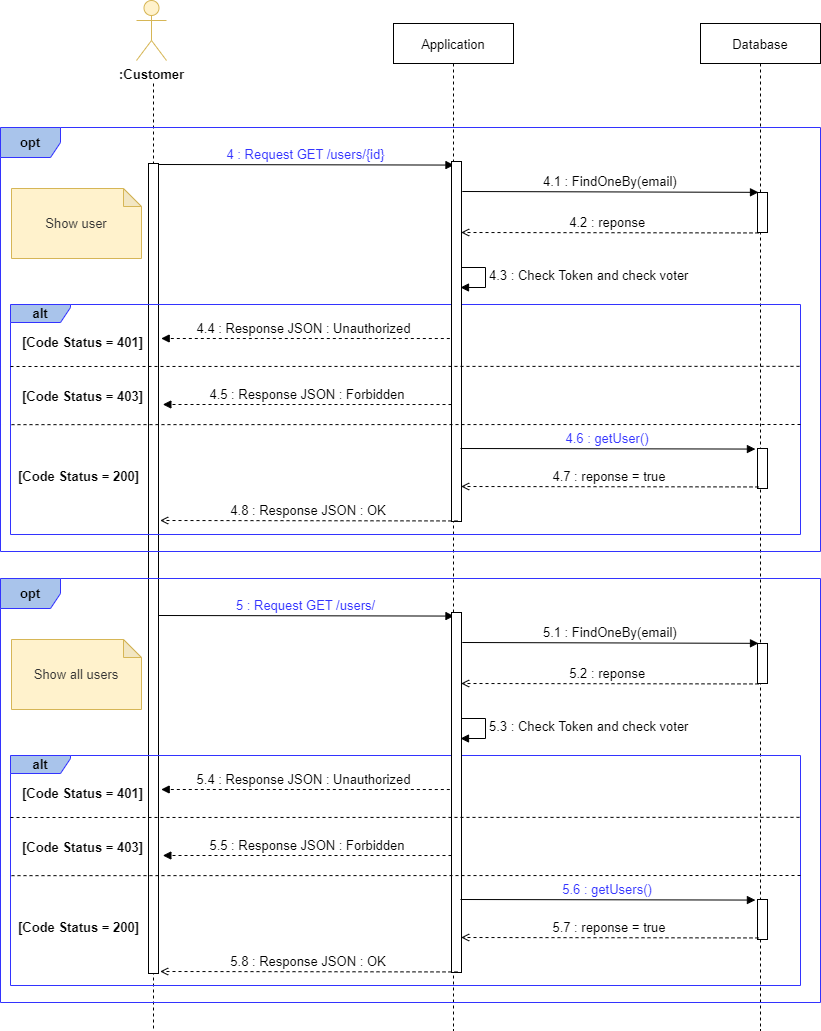

The diagram above was exported from draw.io. Its source (the exported page's mxGraphModel, read from the mxfile embedded in the PNG):
<mxGraphModel dx="1038" dy="649" grid="1" gridSize="10" guides="1" tooltips="1" connect="1" arrows="1" fold="1" page="1" pageScale="1" pageWidth="850" pageHeight="1100" math="0" shadow="0">
  <root>
    <mxCell id="Cy4_rFaXjfC05ctCy1El-0" />
    <mxCell id="Cy4_rFaXjfC05ctCy1El-1" parent="Cy4_rFaXjfC05ctCy1El-0" />
    <mxCell id="Cy4_rFaXjfC05ctCy1El-2" value="Database" style="shape=umlLifeline;perimeter=lifelinePerimeter;container=1;collapsible=0;recursiveResize=0;rounded=0;shadow=0;strokeWidth=1;fontSize=13;" vertex="1" parent="Cy4_rFaXjfC05ctCy1El-1">
      <mxGeometry x="722" y="63" width="120" height="1007" as="geometry" />
    </mxCell>
    <mxCell id="Cy4_rFaXjfC05ctCy1El-3" value="" style="shape=umlLifeline;perimeter=lifelinePerimeter;container=1;collapsible=0;recursiveResize=0;rounded=0;shadow=0;strokeWidth=1;fillColor=none;strokeColor=default;fontColor=default;size=0;fontSize=13;" vertex="1" parent="Cy4_rFaXjfC05ctCy1El-1">
      <mxGeometry x="105" y="123" width="140" height="947" as="geometry" />
    </mxCell>
    <mxCell id="Cy4_rFaXjfC05ctCy1El-4" value=":Customer" style="shape=umlActor;verticalLabelPosition=bottom;verticalAlign=top;html=1;outlineConnect=0;strokeColor=#d6b656;fillColor=#fff2cc;fontStyle=1;fontSize=13;" vertex="1" parent="Cy4_rFaXjfC05ctCy1El-3">
      <mxGeometry x="53" y="-83" width="30" height="60" as="geometry" />
    </mxCell>
    <mxCell id="Cy4_rFaXjfC05ctCy1El-5" value="" style="points=[];perimeter=orthogonalPerimeter;rounded=0;shadow=0;strokeWidth=1;fontSize=13;" vertex="1" parent="Cy4_rFaXjfC05ctCy1El-3">
      <mxGeometry x="65" y="80" width="10" height="810" as="geometry" />
    </mxCell>
    <mxCell id="Cy4_rFaXjfC05ctCy1El-6" value="Application" style="shape=umlLifeline;perimeter=lifelinePerimeter;container=1;collapsible=0;recursiveResize=0;rounded=0;shadow=0;strokeWidth=1;fontSize=13;" vertex="1" parent="Cy4_rFaXjfC05ctCy1El-1">
      <mxGeometry x="415" y="63" width="120" height="1007" as="geometry" />
    </mxCell>
    <mxCell id="Cy4_rFaXjfC05ctCy1El-7" value="&lt;b style=&quot;font-size: 13px&quot;&gt;opt&lt;/b&gt;" style="shape=umlFrame;whiteSpace=wrap;html=1;fontColor=#000000;strokeColor=#3333FF;fillColor=#A9C4EB;fontSize=13;" vertex="1" parent="Cy4_rFaXjfC05ctCy1El-1">
      <mxGeometry x="22" y="167" width="820" height="424" as="geometry" />
    </mxCell>
    <mxCell id="Cy4_rFaXjfC05ctCy1El-8" value="&lt;b style=&quot;font-size: 13px;&quot;&gt;alt&lt;/b&gt;" style="shape=umlFrame;whiteSpace=wrap;html=1;fontColor=#000000;strokeColor=#3333FF;fillColor=#A9C4EB;width=60;height=18;fontSize=13;" vertex="1" parent="Cy4_rFaXjfC05ctCy1El-1">
      <mxGeometry x="32" y="344" width="790" height="230" as="geometry" />
    </mxCell>
    <mxCell id="Cy4_rFaXjfC05ctCy1El-9" value="" style="points=[];perimeter=orthogonalPerimeter;rounded=0;shadow=0;strokeWidth=1;fontSize=13;" vertex="1" parent="Cy4_rFaXjfC05ctCy1El-1">
      <mxGeometry x="779" y="488" width="10" height="40" as="geometry" />
    </mxCell>
    <mxCell id="Cy4_rFaXjfC05ctCy1El-10" value="4.2 : reponse " style="verticalAlign=bottom;endArrow=open;shadow=0;strokeWidth=1;dashed=1;entryX=0.488;entryY=0.335;entryDx=0;entryDy=0;entryPerimeter=0;exitX=-0.033;exitY=0.242;exitDx=0;exitDy=0;exitPerimeter=0;endFill=0;fontSize=13;" edge="1" parent="Cy4_rFaXjfC05ctCy1El-1">
      <mxGeometry relative="1" as="geometry">
        <mxPoint x="779.9999999999995" y="272.4399999999998" as="sourcePoint" />
        <mxPoint x="482.6500000000001" y="272" as="targetPoint" />
      </mxGeometry>
    </mxCell>
    <mxCell id="Cy4_rFaXjfC05ctCy1El-11" value="" style="points=[];perimeter=orthogonalPerimeter;rounded=0;shadow=0;strokeWidth=1;fontSize=13;" vertex="1" parent="Cy4_rFaXjfC05ctCy1El-1">
      <mxGeometry x="779" y="232" width="10" height="40" as="geometry" />
    </mxCell>
    <mxCell id="Cy4_rFaXjfC05ctCy1El-12" value="[Code Status = 403]" style="text;html=1;strokeColor=none;fillColor=none;align=center;verticalAlign=middle;whiteSpace=wrap;rounded=0;fontColor=#000000;fontStyle=1;fontSize=13;" vertex="1" parent="Cy4_rFaXjfC05ctCy1El-1">
      <mxGeometry x="42" y="421" width="125" height="30" as="geometry" />
    </mxCell>
    <mxCell id="Cy4_rFaXjfC05ctCy1El-13" value="4 : Request GET /users/{id}" style="verticalAlign=bottom;endArrow=block;shadow=0;strokeWidth=1;entryX=-0.008;entryY=0.019;entryDx=0;entryDy=0;entryPerimeter=0;fontSize=13;fontColor=#3333FF;" edge="1" parent="Cy4_rFaXjfC05ctCy1El-1">
      <mxGeometry relative="1" as="geometry">
        <mxPoint x="180.53999999999996" y="204" as="sourcePoint" />
        <mxPoint x="475.46000000000004" y="204.56999999999994" as="targetPoint" />
      </mxGeometry>
    </mxCell>
    <mxCell id="Cy4_rFaXjfC05ctCy1El-14" value="&lt;font color=&quot;#333333&quot;&gt;&lt;span style=&quot;font-size: 13px&quot;&gt;Show user&lt;/span&gt;&lt;/font&gt;" style="shape=note;whiteSpace=wrap;html=1;backgroundOutline=1;darkOpacity=0.05;fontSize=14;size=18;fillColor=#fff2cc;strokeColor=#d6b656;fontStyle=0" vertex="1" parent="Cy4_rFaXjfC05ctCy1El-1">
      <mxGeometry x="33" y="228" width="130" height="70" as="geometry" />
    </mxCell>
    <mxCell id="Cy4_rFaXjfC05ctCy1El-15" value="4.4 : Response JSON : Unauthorized " style="verticalAlign=bottom;endArrow=block;shadow=0;strokeWidth=1;dashed=1;exitX=-0.008;exitY=0.979;exitDx=0;exitDy=0;exitPerimeter=0;entryX=1.128;entryY=-0.021;entryDx=0;entryDy=0;entryPerimeter=0;fontSize=13;fontStyle=0" edge="1" parent="Cy4_rFaXjfC05ctCy1El-1">
      <mxGeometry relative="1" as="geometry">
        <mxPoint x="471.32000000000016" y="378.02" as="sourcePoint" />
        <mxPoint x="182.6800000000003" y="377.9989999999998" as="targetPoint" />
      </mxGeometry>
    </mxCell>
    <mxCell id="Cy4_rFaXjfC05ctCy1El-16" value="4.3 : Check Token and check voter" style="edgeStyle=orthogonalEdgeStyle;html=1;align=left;spacingLeft=2;endArrow=block;rounded=0;entryX=1;entryY=0;fontSize=13;" edge="1" parent="Cy4_rFaXjfC05ctCy1El-1">
      <mxGeometry relative="1" as="geometry">
        <mxPoint x="477" y="307" as="sourcePoint" />
        <Array as="points">
          <mxPoint x="507" y="307" />
        </Array>
        <mxPoint x="482" y="327" as="targetPoint" />
      </mxGeometry>
    </mxCell>
    <mxCell id="Cy4_rFaXjfC05ctCy1El-17" value="" style="points=[];perimeter=orthogonalPerimeter;rounded=0;shadow=0;strokeWidth=1;fontSize=13;" vertex="1" parent="Cy4_rFaXjfC05ctCy1El-1">
      <mxGeometry x="473" y="201" width="10" height="360" as="geometry" />
    </mxCell>
    <mxCell id="Cy4_rFaXjfC05ctCy1El-18" value="" style="verticalAlign=bottom;endArrow=none;shadow=0;strokeWidth=1;fontSize=13;dashed=1;endFill=0;entryX=1;entryY=0.544;entryDx=0;entryDy=0;entryPerimeter=0;" edge="1" parent="Cy4_rFaXjfC05ctCy1El-1">
      <mxGeometry relative="1" as="geometry">
        <mxPoint x="32" y="406" as="sourcePoint" />
        <mxPoint x="822" y="405.8399999999999" as="targetPoint" />
      </mxGeometry>
    </mxCell>
    <mxCell id="Cy4_rFaXjfC05ctCy1El-19" value="[Code Status = 401]" style="text;html=1;strokeColor=none;fillColor=none;align=center;verticalAlign=middle;whiteSpace=wrap;rounded=0;fontColor=#000000;fontStyle=1;fontSize=13;" vertex="1" parent="Cy4_rFaXjfC05ctCy1El-1">
      <mxGeometry x="42" y="366.5" width="125" height="30" as="geometry" />
    </mxCell>
    <mxCell id="Cy4_rFaXjfC05ctCy1El-20" value="4.6 : getUser()" style="verticalAlign=bottom;endArrow=block;shadow=0;strokeWidth=1;entryX=-0.008;entryY=0.019;entryDx=0;entryDy=0;entryPerimeter=0;fontSize=13;fontColor=#3333FF;" edge="1" parent="Cy4_rFaXjfC05ctCy1El-1">
      <mxGeometry relative="1" as="geometry">
        <mxPoint x="482" y="488" as="sourcePoint" />
        <mxPoint x="776.9200000000001" y="488.56999999999994" as="targetPoint" />
      </mxGeometry>
    </mxCell>
    <mxCell id="Cy4_rFaXjfC05ctCy1El-21" value="4.7 : reponse = true" style="verticalAlign=bottom;endArrow=open;shadow=0;strokeWidth=1;dashed=1;entryX=0.488;entryY=0.335;entryDx=0;entryDy=0;entryPerimeter=0;exitX=-0.033;exitY=0.242;exitDx=0;exitDy=0;exitPerimeter=0;endFill=0;fontSize=13;" edge="1" parent="Cy4_rFaXjfC05ctCy1El-1">
      <mxGeometry relative="1" as="geometry">
        <mxPoint x="779.9999999999995" y="526.4399999999996" as="sourcePoint" />
        <mxPoint x="482.6500000000001" y="526" as="targetPoint" />
      </mxGeometry>
    </mxCell>
    <mxCell id="Cy4_rFaXjfC05ctCy1El-22" value="4.8 : Response JSON : OK" style="verticalAlign=bottom;endArrow=open;shadow=0;strokeWidth=1;dashed=1;entryX=0.488;entryY=0.335;entryDx=0;entryDy=0;entryPerimeter=0;exitX=-0.033;exitY=0.242;exitDx=0;exitDy=0;exitPerimeter=0;endFill=0;fontSize=13;" edge="1" parent="Cy4_rFaXjfC05ctCy1El-1">
      <mxGeometry relative="1" as="geometry">
        <mxPoint x="478.99999999999955" y="560.4399999999996" as="sourcePoint" />
        <mxPoint x="181.6500000000001" y="560" as="targetPoint" />
      </mxGeometry>
    </mxCell>
    <mxCell id="Cy4_rFaXjfC05ctCy1El-23" value="4.5 : Response JSON : Forbidden" style="verticalAlign=bottom;endArrow=block;shadow=0;strokeWidth=1;dashed=1;exitX=-0.008;exitY=0.979;exitDx=0;exitDy=0;exitPerimeter=0;entryX=1.128;entryY=-0.021;entryDx=0;entryDy=0;entryPerimeter=0;fontSize=13;" edge="1" parent="Cy4_rFaXjfC05ctCy1El-1">
      <mxGeometry relative="1" as="geometry">
        <mxPoint x="473.0000000000002" y="444.02" as="sourcePoint" />
        <mxPoint x="184.36000000000035" y="443.9989999999998" as="targetPoint" />
      </mxGeometry>
    </mxCell>
    <mxCell id="Cy4_rFaXjfC05ctCy1El-24" value="" style="verticalAlign=bottom;endArrow=none;shadow=0;strokeWidth=1;fontSize=13;dashed=1;endFill=0;entryX=1;entryY=0.544;entryDx=0;entryDy=0;entryPerimeter=0;" edge="1" parent="Cy4_rFaXjfC05ctCy1El-1">
      <mxGeometry relative="1" as="geometry">
        <mxPoint x="33" y="464.15999999999985" as="sourcePoint" />
        <mxPoint x="823" y="464" as="targetPoint" />
      </mxGeometry>
    </mxCell>
    <mxCell id="Cy4_rFaXjfC05ctCy1El-25" value="[Code Status = 200]" style="text;html=1;strokeColor=none;fillColor=none;align=center;verticalAlign=middle;whiteSpace=wrap;rounded=0;fontColor=#000000;fontStyle=1;fontSize=13;" vertex="1" parent="Cy4_rFaXjfC05ctCy1El-1">
      <mxGeometry x="38" y="501" width="125" height="30" as="geometry" />
    </mxCell>
    <mxCell id="Cy4_rFaXjfC05ctCy1El-26" value="4.1 : FindOneBy(email)" style="verticalAlign=bottom;endArrow=block;shadow=0;strokeWidth=1;entryX=-0.078;entryY=0.128;entryDx=0;entryDy=0;entryPerimeter=0;fontSize=13;" edge="1" parent="Cy4_rFaXjfC05ctCy1El-1">
      <mxGeometry relative="1" as="geometry">
        <mxPoint x="483.78" y="231" as="sourcePoint" />
        <mxPoint x="780" y="231.83999999999992" as="targetPoint" />
      </mxGeometry>
    </mxCell>
    <mxCell id="Cy4_rFaXjfC05ctCy1El-27" value="&lt;b style=&quot;font-size: 13px&quot;&gt;opt&lt;/b&gt;" style="shape=umlFrame;whiteSpace=wrap;html=1;fontColor=#000000;strokeColor=#3333FF;fillColor=#A9C4EB;fontSize=13;" vertex="1" parent="Cy4_rFaXjfC05ctCy1El-1">
      <mxGeometry x="22" y="618" width="820" height="424" as="geometry" />
    </mxCell>
    <mxCell id="Cy4_rFaXjfC05ctCy1El-28" value="&lt;b style=&quot;font-size: 13px;&quot;&gt;alt&lt;/b&gt;" style="shape=umlFrame;whiteSpace=wrap;html=1;fontColor=#000000;strokeColor=#3333FF;fillColor=#A9C4EB;width=60;height=18;fontSize=13;" vertex="1" parent="Cy4_rFaXjfC05ctCy1El-1">
      <mxGeometry x="32" y="795" width="790" height="230" as="geometry" />
    </mxCell>
    <mxCell id="Cy4_rFaXjfC05ctCy1El-29" value="" style="points=[];perimeter=orthogonalPerimeter;rounded=0;shadow=0;strokeWidth=1;fontSize=13;" vertex="1" parent="Cy4_rFaXjfC05ctCy1El-1">
      <mxGeometry x="779" y="939" width="10" height="40" as="geometry" />
    </mxCell>
    <mxCell id="Cy4_rFaXjfC05ctCy1El-30" value="5.2 : reponse " style="verticalAlign=bottom;endArrow=open;shadow=0;strokeWidth=1;dashed=1;entryX=0.488;entryY=0.335;entryDx=0;entryDy=0;entryPerimeter=0;exitX=-0.033;exitY=0.242;exitDx=0;exitDy=0;exitPerimeter=0;endFill=0;fontSize=13;" edge="1" parent="Cy4_rFaXjfC05ctCy1El-1">
      <mxGeometry relative="1" as="geometry">
        <mxPoint x="779.9999999999995" y="723.4399999999996" as="sourcePoint" />
        <mxPoint x="482.6500000000001" y="723" as="targetPoint" />
      </mxGeometry>
    </mxCell>
    <mxCell id="Cy4_rFaXjfC05ctCy1El-31" value="" style="points=[];perimeter=orthogonalPerimeter;rounded=0;shadow=0;strokeWidth=1;fontSize=13;" vertex="1" parent="Cy4_rFaXjfC05ctCy1El-1">
      <mxGeometry x="779" y="683" width="10" height="40" as="geometry" />
    </mxCell>
    <mxCell id="Cy4_rFaXjfC05ctCy1El-32" value="[Code Status = 403]" style="text;html=1;strokeColor=none;fillColor=none;align=center;verticalAlign=middle;whiteSpace=wrap;rounded=0;fontColor=#000000;fontStyle=1;fontSize=13;" vertex="1" parent="Cy4_rFaXjfC05ctCy1El-1">
      <mxGeometry x="42" y="872" width="125" height="30" as="geometry" />
    </mxCell>
    <mxCell id="Cy4_rFaXjfC05ctCy1El-33" value="5 : Request GET /users/" style="verticalAlign=bottom;endArrow=block;shadow=0;strokeWidth=1;entryX=-0.008;entryY=0.019;entryDx=0;entryDy=0;entryPerimeter=0;fontSize=13;fontColor=#3333FF;" edge="1" parent="Cy4_rFaXjfC05ctCy1El-1">
      <mxGeometry relative="1" as="geometry">
        <mxPoint x="180.53999999999996" y="655" as="sourcePoint" />
        <mxPoint x="475.46000000000004" y="655.5699999999997" as="targetPoint" />
      </mxGeometry>
    </mxCell>
    <mxCell id="Cy4_rFaXjfC05ctCy1El-34" value="&lt;font color=&quot;#333333&quot;&gt;&lt;span style=&quot;font-size: 13px&quot;&gt;Show all users&lt;/span&gt;&lt;/font&gt;" style="shape=note;whiteSpace=wrap;html=1;backgroundOutline=1;darkOpacity=0.05;fontSize=14;size=18;fillColor=#fff2cc;strokeColor=#d6b656;fontStyle=0" vertex="1" parent="Cy4_rFaXjfC05ctCy1El-1">
      <mxGeometry x="33" y="679" width="130" height="70" as="geometry" />
    </mxCell>
    <mxCell id="Cy4_rFaXjfC05ctCy1El-35" value="5.4 : Response JSON : Unauthorized " style="verticalAlign=bottom;endArrow=block;shadow=0;strokeWidth=1;dashed=1;exitX=-0.008;exitY=0.979;exitDx=0;exitDy=0;exitPerimeter=0;entryX=1.128;entryY=-0.021;entryDx=0;entryDy=0;entryPerimeter=0;fontSize=13;fontStyle=0" edge="1" parent="Cy4_rFaXjfC05ctCy1El-1">
      <mxGeometry relative="1" as="geometry">
        <mxPoint x="471.32000000000016" y="829.02" as="sourcePoint" />
        <mxPoint x="182.6800000000003" y="828.9989999999998" as="targetPoint" />
      </mxGeometry>
    </mxCell>
    <mxCell id="Cy4_rFaXjfC05ctCy1El-36" value="5.3 : Check Token and check voter" style="edgeStyle=orthogonalEdgeStyle;html=1;align=left;spacingLeft=2;endArrow=block;rounded=0;entryX=1;entryY=0;fontSize=13;" edge="1" parent="Cy4_rFaXjfC05ctCy1El-1">
      <mxGeometry relative="1" as="geometry">
        <mxPoint x="477" y="758" as="sourcePoint" />
        <Array as="points">
          <mxPoint x="507" y="758" />
        </Array>
        <mxPoint x="482" y="778" as="targetPoint" />
      </mxGeometry>
    </mxCell>
    <mxCell id="Cy4_rFaXjfC05ctCy1El-37" value="" style="points=[];perimeter=orthogonalPerimeter;rounded=0;shadow=0;strokeWidth=1;fontSize=13;" vertex="1" parent="Cy4_rFaXjfC05ctCy1El-1">
      <mxGeometry x="473" y="652" width="10" height="360" as="geometry" />
    </mxCell>
    <mxCell id="Cy4_rFaXjfC05ctCy1El-38" value="" style="verticalAlign=bottom;endArrow=none;shadow=0;strokeWidth=1;fontSize=13;dashed=1;endFill=0;entryX=1;entryY=0.544;entryDx=0;entryDy=0;entryPerimeter=0;" edge="1" parent="Cy4_rFaXjfC05ctCy1El-1">
      <mxGeometry relative="1" as="geometry">
        <mxPoint x="32" y="857" as="sourcePoint" />
        <mxPoint x="822" y="856.8400000000001" as="targetPoint" />
      </mxGeometry>
    </mxCell>
    <mxCell id="Cy4_rFaXjfC05ctCy1El-39" value="[Code Status = 401]" style="text;html=1;strokeColor=none;fillColor=none;align=center;verticalAlign=middle;whiteSpace=wrap;rounded=0;fontColor=#000000;fontStyle=1;fontSize=13;" vertex="1" parent="Cy4_rFaXjfC05ctCy1El-1">
      <mxGeometry x="42" y="817.5" width="125" height="30" as="geometry" />
    </mxCell>
    <mxCell id="Cy4_rFaXjfC05ctCy1El-40" value="5.6 : getUsers()" style="verticalAlign=bottom;endArrow=block;shadow=0;strokeWidth=1;entryX=-0.008;entryY=0.019;entryDx=0;entryDy=0;entryPerimeter=0;fontSize=13;fontColor=#3333FF;" edge="1" parent="Cy4_rFaXjfC05ctCy1El-1">
      <mxGeometry relative="1" as="geometry">
        <mxPoint x="482" y="939" as="sourcePoint" />
        <mxPoint x="776.9200000000001" y="939.5699999999997" as="targetPoint" />
      </mxGeometry>
    </mxCell>
    <mxCell id="Cy4_rFaXjfC05ctCy1El-41" value="5.7 : reponse = true" style="verticalAlign=bottom;endArrow=open;shadow=0;strokeWidth=1;dashed=1;entryX=0.488;entryY=0.335;entryDx=0;entryDy=0;entryPerimeter=0;exitX=-0.033;exitY=0.242;exitDx=0;exitDy=0;exitPerimeter=0;endFill=0;fontSize=13;" edge="1" parent="Cy4_rFaXjfC05ctCy1El-1">
      <mxGeometry relative="1" as="geometry">
        <mxPoint x="779.9999999999995" y="977.4399999999996" as="sourcePoint" />
        <mxPoint x="482.6500000000001" y="977" as="targetPoint" />
      </mxGeometry>
    </mxCell>
    <mxCell id="Cy4_rFaXjfC05ctCy1El-42" value="5.8 : Response JSON : OK" style="verticalAlign=bottom;endArrow=open;shadow=0;strokeWidth=1;dashed=1;entryX=0.488;entryY=0.335;entryDx=0;entryDy=0;entryPerimeter=0;exitX=-0.033;exitY=0.242;exitDx=0;exitDy=0;exitPerimeter=0;endFill=0;fontSize=13;" edge="1" parent="Cy4_rFaXjfC05ctCy1El-1">
      <mxGeometry relative="1" as="geometry">
        <mxPoint x="478.99999999999955" y="1011.4399999999996" as="sourcePoint" />
        <mxPoint x="181.6500000000001" y="1011" as="targetPoint" />
      </mxGeometry>
    </mxCell>
    <mxCell id="Cy4_rFaXjfC05ctCy1El-43" value="5.5 : Response JSON : Forbidden" style="verticalAlign=bottom;endArrow=block;shadow=0;strokeWidth=1;dashed=1;exitX=-0.008;exitY=0.979;exitDx=0;exitDy=0;exitPerimeter=0;entryX=1.128;entryY=-0.021;entryDx=0;entryDy=0;entryPerimeter=0;fontSize=13;" edge="1" parent="Cy4_rFaXjfC05ctCy1El-1">
      <mxGeometry relative="1" as="geometry">
        <mxPoint x="473.0000000000002" y="895.02" as="sourcePoint" />
        <mxPoint x="184.36000000000035" y="894.9989999999998" as="targetPoint" />
      </mxGeometry>
    </mxCell>
    <mxCell id="Cy4_rFaXjfC05ctCy1El-44" value="" style="verticalAlign=bottom;endArrow=none;shadow=0;strokeWidth=1;fontSize=13;dashed=1;endFill=0;entryX=1;entryY=0.544;entryDx=0;entryDy=0;entryPerimeter=0;" edge="1" parent="Cy4_rFaXjfC05ctCy1El-1">
      <mxGeometry relative="1" as="geometry">
        <mxPoint x="33" y="915.1599999999999" as="sourcePoint" />
        <mxPoint x="823" y="915" as="targetPoint" />
      </mxGeometry>
    </mxCell>
    <mxCell id="Cy4_rFaXjfC05ctCy1El-45" value="[Code Status = 200]" style="text;html=1;strokeColor=none;fillColor=none;align=center;verticalAlign=middle;whiteSpace=wrap;rounded=0;fontColor=#000000;fontStyle=1;fontSize=13;" vertex="1" parent="Cy4_rFaXjfC05ctCy1El-1">
      <mxGeometry x="38" y="952" width="125" height="30" as="geometry" />
    </mxCell>
    <mxCell id="Cy4_rFaXjfC05ctCy1El-46" value="5.1 : FindOneBy(email)" style="verticalAlign=bottom;endArrow=block;shadow=0;strokeWidth=1;entryX=-0.078;entryY=0.128;entryDx=0;entryDy=0;entryPerimeter=0;fontSize=13;" edge="1" parent="Cy4_rFaXjfC05ctCy1El-1">
      <mxGeometry relative="1" as="geometry">
        <mxPoint x="483.78" y="682" as="sourcePoint" />
        <mxPoint x="780" y="682.8400000000001" as="targetPoint" />
      </mxGeometry>
    </mxCell>
  </root>
</mxGraphModel>